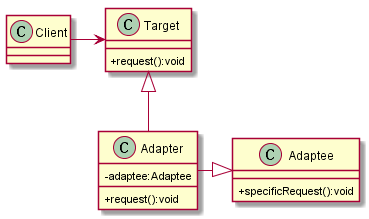

The diagram above was rendered by PlantUML. Its source (embedded in the PNG):
@startuml
skinparam classAttributeIconSize 0

class Adaptee {
    +specificRequest():void
}
class Adapter {
    -adaptee:Adaptee
    +request():void
}
class Target {
    +request():void
}

Client -> Target
Target <|-- Adapter
Adapter -|> Adaptee

@enduml